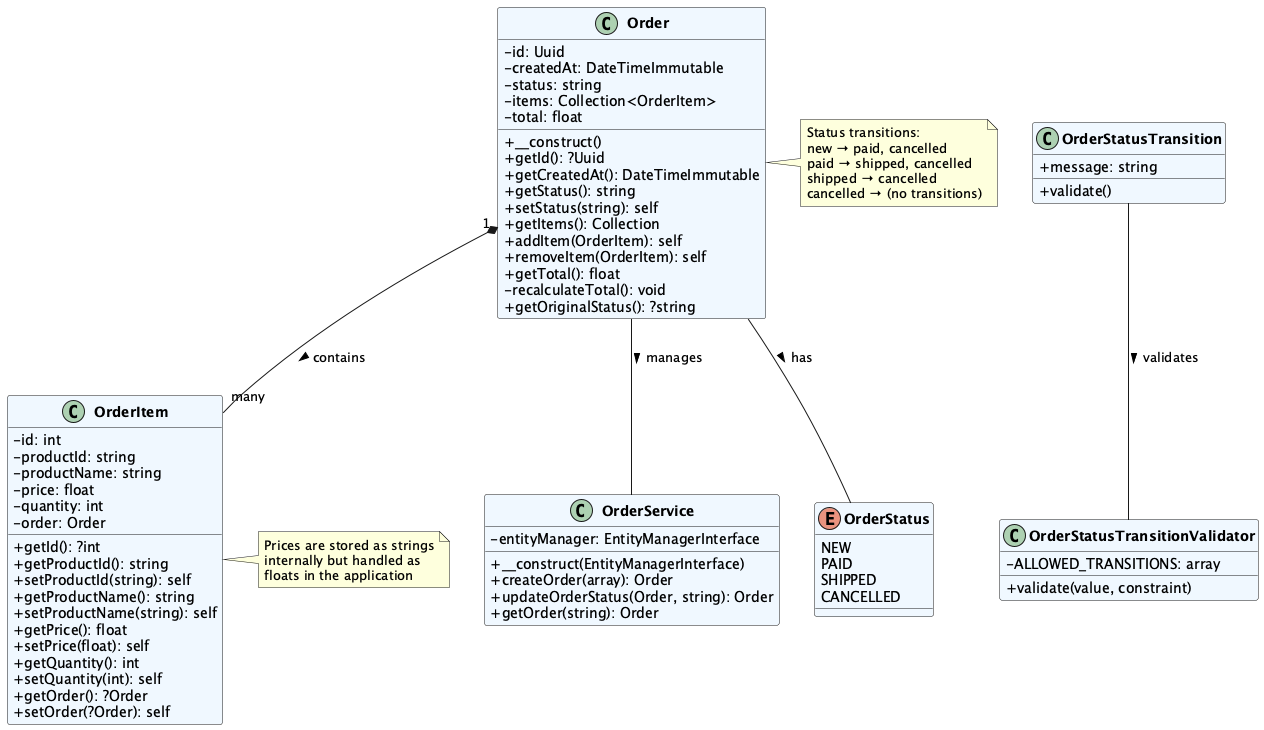

The diagram above was rendered by PlantUML. Its source (embedded in the PNG):
@startuml Order Management System

skinparam classAttributeIconSize 0
skinparam classFontStyle bold
skinparam classBackgroundColor #F0F8FF

class Order {
    - id: Uuid
    - createdAt: DateTimeImmutable
    - status: string
    - items: Collection<OrderItem>
    - total: float
    + __construct()
    + getId(): ?Uuid
    + getCreatedAt(): DateTimeImmutable
    + getStatus(): string
    + setStatus(string): self
    + getItems(): Collection
    + addItem(OrderItem): self
    + removeItem(OrderItem): self
    + getTotal(): float
    - recalculateTotal(): void
    + getOriginalStatus(): ?string
}

class OrderItem {
    - id: int
    - productId: string
    - productName: string
    - price: float
    - quantity: int
    - order: Order
    + getId(): ?int
    + getProductId(): string
    + setProductId(string): self
    + getProductName(): string
    + setProductName(string): self
    + getPrice(): float
    + setPrice(float): self
    + getQuantity(): int
    + setQuantity(int): self
    + getOrder(): ?Order
    + setOrder(?Order): self
}

class OrderStatusTransition {
    + message: string
    + validate()
}

class OrderStatusTransitionValidator {
    - ALLOWED_TRANSITIONS: array
    + validate(value, constraint)
}

class OrderService {
    - entityManager: EntityManagerInterface
    + __construct(EntityManagerInterface)
    + createOrder(array): Order
    + updateOrderStatus(Order, string): Order
    + getOrder(string): Order
}

enum OrderStatus {
    NEW
    PAID
    SHIPPED
    CANCELLED
}

Order "1" *-- "many" OrderItem : contains >
Order -- OrderStatus : has >
OrderStatusTransition -- OrderStatusTransitionValidator : validates >
Order -- OrderService : manages >

note right of Order
  Status transitions:
  new → paid, cancelled
  paid → shipped, cancelled
  shipped → cancelled
  cancelled → (no transitions)
end note

note right of OrderItem
  Prices are stored as strings
  internally but handled as
  floats in the application
end note

@enduml